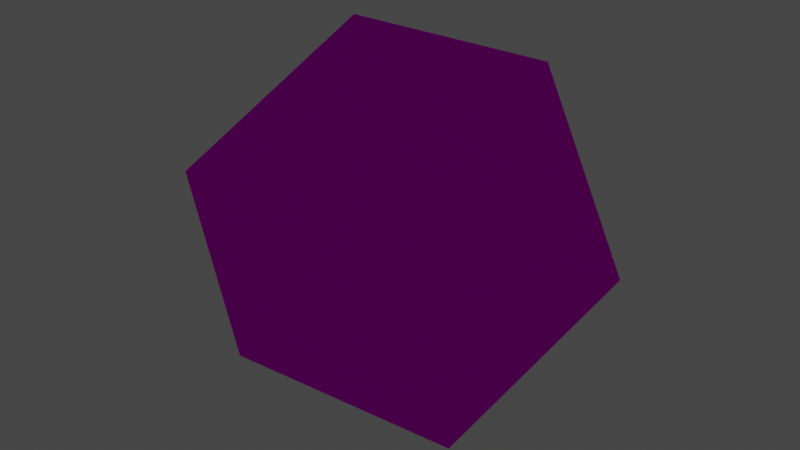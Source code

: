 # Source: dice_api_d20.blend  (saved by Blender 3.2.14; exported with 4.5.12 LTS)
import bpy
from mathutils import Matrix  # noqa: F401  (used for matrix-valued properties, if any)

bpy.ops.wm.read_factory_settings(use_empty=True)
scene = bpy.context.scene
scene.name = 'Scene'

# ---- collections
col_collection = bpy.data.collections.new('Collection'); scene.collection.children.link(col_collection)

# ---- images (referenced by path relative to the original .blend; pixels are not part of the script)
import os
ASSET_DIR = os.environ.get("B2B_ASSET_DIR", "")  # directory of the original .blend (textures are referenced by path, not embedded)
HERE = os.path.dirname(os.path.abspath(__file__))  # packed textures are extracted next to this script under _unpacked/

def load_image(name, relpath, width, height, colorspace="sRGB"):
    """Load a texture the original file referenced (path relative to the .blend, or extracted next to this script)."""
    p = next((c for c in (os.path.join(HERE, relpath), os.path.join(ASSET_DIR, relpath)) if relpath and os.path.exists(c)), "")
    if p:
        img = bpy.data.images.load(p, check_existing=True)
        img.name = name
    else:  # same state as the original file: an image datablock whose file is absent (Cycles renders it pink)
        img = bpy.data.images.new(name, width, height)
        img.source = "FILE"
        img.filepath = "//" + (relpath or name)
    img.colorspace_settings.name = colorspace
    return img
img_dice_api_d20_no_texture_png = load_image('dice_api_d20_no_texture.png', 'dice_api_d20_no_texture.png', 1024, 1024, 'sRGB')

# ---- materials (node trees are filled in below, after node groups)
mat_faces = bpy.data.materials.new('Faces')
mat_faces.alpha_threshold = 0.0
mat_faces.line_color = (0.0, 0.0, 0.0, 1.0)

# ---- material node trees
mat_faces.use_nodes = True; mat_faces.node_tree.nodes.clear()
_N = mat_faces.node_tree.nodes; _L = mat_faces.node_tree.links
n0 = _N.new('ShaderNodeLightPath'); n0.name = 'Light Path'; n0.location = (-11, 871)
n1 = _N.new('ShaderNodeMixShader'); n1.name = 'Mix Shader'; n1.location = (201, 604)
n2 = _N.new('ShaderNodeEmission'); n2.name = 'Emission'; n2.location = (-283, 482)
n3 = _N.new('ShaderNodeBsdfTransparent'); n3.name = 'Transparent BSDF'; n3.location = (-674, 550)
n4 = _N.new('ShaderNodeMixShader'); n4.name = 'Mix Shader.001'; n4.location = (32, 491)
n5 = _N.new('ShaderNodeOutputMaterial'); n5.name = 'Material Output'; n5.location = (524, 357)
n6 = _N.new('ShaderNodeTexImage'); n6.name = 'Image Texture'; n6.location = (-639, 302)
n6.image = img_dice_api_d20_no_texture_png
n6.interpolation = 'Closest'
n7 = _N.new('ShaderNodeBsdfPrincipled'); n7.name = 'Principled BSDF'; n7.location = (10, 300)
n7.distribution = 'GGX'
n7.subsurface_method = 'RANDOM_WALK_SKIN'
n7.inputs[2].default_value = 0.4
n7.inputs[3].default_value = 1.45
n7.inputs[11].default_value = 1.286
n7.inputs[13].default_value = 0.0
n7.inputs[27].default_value = (0.0, 0.0, 0.0, 1.0)
n7.inputs[28].default_value = 1.0
_L.new(n6.outputs[0], n7.inputs[0])
_L.new(n6.outputs[1], n7.inputs[4])
_L.new(n0.outputs[0], n1.inputs[0])
_L.new(n6.outputs[1], n4.inputs[0])
_L.new(n6.outputs[0], n2.inputs[0])
_L.new(n2.outputs[0], n4.inputs[2])
_L.new(n3.outputs[0], n4.inputs[1])
_L.new(n4.outputs[0], n1.inputs[1])
_L.new(n7.outputs[0], n5.inputs[0])
n5.is_active_output = True

# ---- world
world_world = bpy.data.worlds.new('World'); scene.world = world_world
world_world.use_nodes = True; world_world.node_tree.nodes.clear()
_N = world_world.node_tree.nodes; _L = world_world.node_tree.links
n0 = _N.new('ShaderNodeOutputWorld'); n0.name = 'World Output'; n0.location = (300, 300)
n1 = _N.new('ShaderNodeBackground'); n1.name = 'Background'; n1.location = (10, 300)
n1.inputs[0].default_value = (0.05088, 0.05088, 0.05088, 1.0)
_L.new(n1.outputs[0], n0.inputs[0])
n0.is_active_output = True
world_world.color = (0.05088, 0.05088, 0.05088)
world_world.use_sun_shadow = False
world_world.sun_shadow_jitter_overblur = 0.0

# ---- lights
light_light = bpy.data.lights.new('Light', 'POINT')
light_light.transmission_factor = 0.0
light_light.energy = 1000.0
light_light.shadow_soft_size = 0.1
light_light.shadow_maximum_resolution = 0.006
light_light.use_absolute_resolution = True

# ---- meshes
me_solid_004 = bpy.data.meshes.new('Solid.004')
me_solid_004.from_pydata([(0.3273, 0.1891, -0.07183), (0.3273, -0.1891, 0.07183), (0.2023, 0.1162, 0.306), (0.2023, -0.1162, -0.306), (-1.121e-17, 0.3778, 0.07287), (2.069e-17, 0.2341, -0.3053), (-0.3273, 0.1891, -0.07183), (-0.2023, -0.1162, -0.306), (-0.3273, -0.1891, 0.07183), (1.121e-17, -0.3778, -0.07287), (-2.069e-17, -0.2341, 0.3053), (-0.2023, 0.1162, 0.306)], [], [(3, 0, 1), (2, 1, 0), (0, 4, 2), (0, 3, 5), (0, 5, 4), (6, 4, 5), (6, 5, 7), (5, 3, 7), (7, 8, 6), (8, 7, 9), (9, 7, 3), (8, 9, 10), (1, 10, 9), (1, 9, 3), (1, 2, 10), (8, 10, 11), (10, 2, 11), (11, 6, 8), (6, 11, 4), (4, 11, 2)])
_uv = me_solid_004.uv_layers.new(name='UVMap')
_uv.uv.foreach_set('vector', [0.5, 0.4872, 0.5, 0.01333, 0.5997, 0.2503, 0.8, 0.4872, 0.8, 0.01333, 0.8997, 0.2503, 0.9997, 0.7503, 0.9, 0.9872, 0.9, 0.5133, 0.6997, 0.7503, 0.6, 0.9872, 0.6, 0.5133, 0.3, 0.4872, 0.3, 0.01333, 0.3997, 0.2503, 0.2, 0.5133, 0.2997, 0.7503, 0.2, 0.9872, 0.7997, 0.2503, 0.7, 0.4872, 0.7, 0.01332, 4.102e-05, 0.9872, 4.101e-05, 0.5133, 0.09971, 0.7503, 0.8, 0.5133, 0.8997, 0.7503, 0.8, 0.9872, 0.9997, 0.2503, 0.9, 0.4872, 0.9, 0.01332, 0.1997, 0.2503, 0.1, 0.4872, 0.1, 0.01332, 0.3, 0.5133, 0.3997, 0.7503, 0.3, 0.9872, 0.2, 0.4872, 0.2, 0.01333, 0.2997, 0.2503, 0.4997, 0.7503, 0.4, 0.9872, 0.4, 0.5133, 0.1997, 0.7503, 0.1001, 0.9872, 0.1, 0.5133, 0.6997, 0.2503, 0.6001, 0.4872, 0.6, 0.01332, 0.09971, 0.2503, 3.823e-05, 0.4872, 3.822e-05, 0.01333, 0.5, 0.5133, 0.5997, 0.7503, 0.5, 0.9872, 0.4997, 0.2503, 0.4, 0.4872, 0.4, 0.01332, 0.7997, 0.7503, 0.7, 0.9872, 0.7, 0.5133])
me_solid_004.materials.append(mat_faces)
me_solid_004.update()
arm_armature_001 = bpy.data.armatures.new('Armature.001')  # bones are not reproduced

# ---- objects
ob_light = bpy.data.objects.new('Light', light_light)
ob_armature_001 = bpy.data.objects.new('Armature.001', arm_armature_001)
ob_solid_001 = bpy.data.objects.new('Solid.001', me_solid_004)

# ---- transforms, parenting, visibility, modifiers, constraints
ob_light.location = (0.07625, -1.995, -0.09614)
ob_light.rotation_euler = (0.6503, 0.05522, 1.866)
ob_light.lock_rotations_4d = False
ob_light.empty_display_type = 'ARROWS'
ob_light.color = (0.0, 0.0, 0.0, 0.0)
ob_light.lineart.crease_threshold = 0.0
ob_armature_001.location = (0.0, 0.0, 0.0)
ob_armature_001.rotation_euler = (0.0, -0.0, -2.384e-07)
ob_armature_001.scale = (3.255, 3.255, 3.255)
ob_solid_001.parent = ob_armature_001
ob_solid_001.matrix_parent_inverse = Matrix(((3.072, -0.0, 0.0, -0.0), (-0.0, 3.072, -0.0, 0.0), (0.0, -0.0, 3.072, -0.0), (-0.0, 0.0, -0.0, 1.0)))
ob_solid_001.location = (0.0, 0.0, 0.0)
_vg = ob_solid_001.vertex_groups.new(name='Roll')
_vg = ob_solid_001.vertex_groups.new(name='Tumble')
_vg.add([0, 1, 2, 3, 4, 5, 6, 7, 8, 9, 10, 11], 1.0, 'REPLACE')
_m = ob_solid_001.modifiers.new('Armature', 'ARMATURE')
_m.object = ob_armature_001

# ---- collection membership
col_collection.objects.link(ob_light)
col_collection.objects.link(ob_armature_001)
col_collection.objects.link(ob_solid_001)

# ---- scene / render settings (as saved in the file)
scene.frame_start = 0; scene.frame_end = 59; scene.frame_set(0)
scene.render.engine = 'CYCLES'
scene.cycles.sampling_pattern = 'TABULATED_SOBOL'
scene.cycles.use_light_tree = False
scene.view_settings.view_transform = 'Filmic'
bpy.context.view_layer.update()

# ---- added for rendering (the .blend has no active camera): camera
cam_auto = bpy.data.cameras.new('AutoCamera')
cam_auto.lens = 50.0
cam_auto.sensor_width = 36.0
cam_auto.clip_end = 1000.0
ob_auto_camera = bpy.data.objects.new('AutoCamera', cam_auto)
scene.collection.objects.link(ob_auto_camera)
ob_auto_camera.location = (10.8452, -13.0143, 8.67619)
ob_auto_camera.rotation_euler = (1.09748, -7.21219e-08, 0.694738)
scene.camera = ob_auto_camera
bpy.context.view_layer.update()
